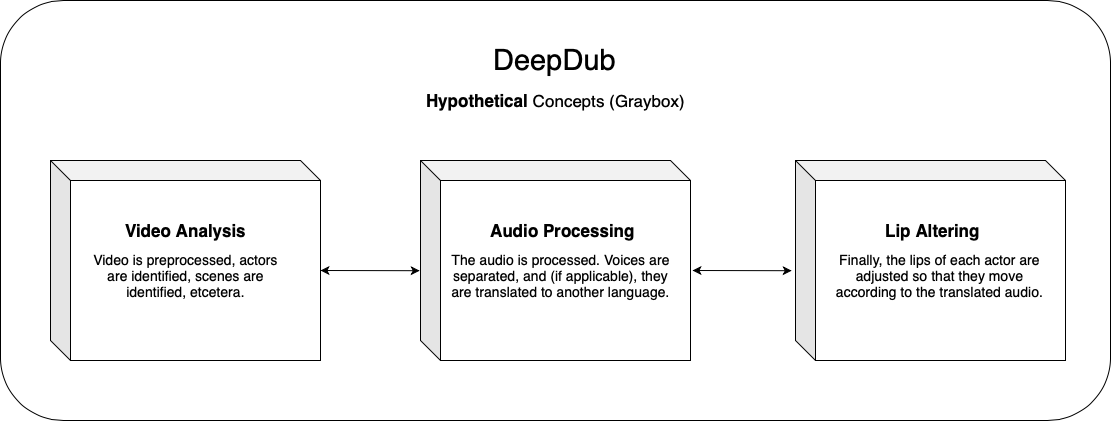

The diagram above was exported from draw.io. Its source (the exported page's mxGraphModel, read from the mxfile embedded in the PNG):
<mxGraphModel dx="1246" dy="697" grid="1" gridSize="10" guides="1" tooltips="1" connect="1" arrows="1" fold="1" page="1" pageScale="1" pageWidth="850" pageHeight="1100" math="0" shadow="0">
  <root>
    <mxCell id="EdbhwibzRJ-_75VbsliH-0" />
    <mxCell id="EdbhwibzRJ-_75VbsliH-1" parent="EdbhwibzRJ-_75VbsliH-0" />
    <mxCell id="ELvxk1RLfsUWbzjnahgs-15" value="" style="rounded=1;whiteSpace=wrap;html=1;align=left;fontStyle=0" vertex="1" parent="EdbhwibzRJ-_75VbsliH-1">
      <mxGeometry x="150" y="50" width="1110" height="420" as="geometry" />
    </mxCell>
    <mxCell id="ELvxk1RLfsUWbzjnahgs-0" value="" style="shape=cube;whiteSpace=wrap;html=1;boundedLbl=1;backgroundOutline=1;darkOpacity=0.05;darkOpacity2=0.1;align=left;" vertex="1" parent="EdbhwibzRJ-_75VbsliH-1">
      <mxGeometry x="570" y="210" width="270" height="200" as="geometry" />
    </mxCell>
    <mxCell id="ELvxk1RLfsUWbzjnahgs-1" value="&lt;font style=&quot;font-size: 29px&quot;&gt;DeepDub&lt;/font&gt;" style="text;html=1;strokeColor=none;fillColor=none;align=center;verticalAlign=middle;whiteSpace=wrap;rounded=0;" vertex="1" parent="EdbhwibzRJ-_75VbsliH-1">
      <mxGeometry x="612.5" y="100" width="185" height="20" as="geometry" />
    </mxCell>
    <mxCell id="ELvxk1RLfsUWbzjnahgs-2" value="" style="shape=cube;whiteSpace=wrap;html=1;boundedLbl=1;backgroundOutline=1;darkOpacity=0.05;darkOpacity2=0.1;align=left;" vertex="1" parent="EdbhwibzRJ-_75VbsliH-1">
      <mxGeometry x="945" y="210" width="270" height="200" as="geometry" />
    </mxCell>
    <mxCell id="ELvxk1RLfsUWbzjnahgs-3" value="&lt;font style=&quot;font-size: 17px&quot;&gt;&lt;b&gt;Audio Processing&lt;/b&gt;&lt;/font&gt;" style="text;html=1;align=center;verticalAlign=middle;resizable=0;points=[];autosize=1;strokeColor=none;fillColor=none;" vertex="1" parent="EdbhwibzRJ-_75VbsliH-1">
      <mxGeometry x="632.5" y="270" width="160" height="20" as="geometry" />
    </mxCell>
    <mxCell id="ELvxk1RLfsUWbzjnahgs-4" value="&lt;font style=&quot;font-size: 17px&quot;&gt;&lt;b&gt;Lip Altering&lt;/b&gt;&lt;/font&gt;" style="text;html=1;align=center;verticalAlign=middle;resizable=0;points=[];autosize=1;strokeColor=none;fillColor=none;" vertex="1" parent="EdbhwibzRJ-_75VbsliH-1">
      <mxGeometry x="1026.5" y="270" width="110" height="20" as="geometry" />
    </mxCell>
    <mxCell id="ELvxk1RLfsUWbzjnahgs-5" value="" style="shape=cube;whiteSpace=wrap;html=1;boundedLbl=1;backgroundOutline=1;darkOpacity=0.05;darkOpacity2=0.1;align=left;" vertex="1" parent="EdbhwibzRJ-_75VbsliH-1">
      <mxGeometry x="200" y="210" width="270" height="200" as="geometry" />
    </mxCell>
    <mxCell id="ELvxk1RLfsUWbzjnahgs-6" value="&lt;span style=&quot;font-size: 17px&quot;&gt;&lt;b&gt;Video Analysis&lt;/b&gt;&lt;/span&gt;" style="text;html=1;align=center;verticalAlign=middle;resizable=0;points=[];autosize=1;strokeColor=none;fillColor=none;" vertex="1" parent="EdbhwibzRJ-_75VbsliH-1">
      <mxGeometry x="265" y="270" width="140" height="20" as="geometry" />
    </mxCell>
    <mxCell id="ELvxk1RLfsUWbzjnahgs-7" value="&lt;font style=&quot;font-size: 17px&quot;&gt;&lt;b&gt;Hypothetical&lt;/b&gt; Concepts (Graybox)&lt;/font&gt;" style="text;html=1;align=center;verticalAlign=middle;resizable=0;points=[];autosize=1;strokeColor=none;fillColor=none;" vertex="1" parent="EdbhwibzRJ-_75VbsliH-1">
      <mxGeometry x="570" y="140" width="270" height="20" as="geometry" />
    </mxCell>
    <mxCell id="ELvxk1RLfsUWbzjnahgs-8" value="&lt;span style=&quot;font-size: 14px&quot;&gt;Video is preprocessed, actors&lt;br&gt;are identified, scenes are&lt;br&gt;identified, etcetera.&lt;br&gt;&lt;/span&gt;" style="text;html=1;align=center;verticalAlign=middle;resizable=0;points=[];autosize=1;strokeColor=none;fillColor=none;" vertex="1" parent="EdbhwibzRJ-_75VbsliH-1">
      <mxGeometry x="235" y="300" width="200" height="50" as="geometry" />
    </mxCell>
    <mxCell id="ELvxk1RLfsUWbzjnahgs-9" value="&lt;span style=&quot;font-size: 14px&quot;&gt;The audio is processed. Voices are&lt;br&gt;separated,&amp;nbsp;and (if applicable), they&lt;br&gt;are translated to&amp;nbsp;another language.&lt;br&gt;&lt;/span&gt;" style="text;html=1;align=center;verticalAlign=middle;resizable=0;points=[];autosize=1;strokeColor=none;fillColor=none;" vertex="1" parent="EdbhwibzRJ-_75VbsliH-1">
      <mxGeometry x="595" y="300" width="230" height="50" as="geometry" />
    </mxCell>
    <mxCell id="ELvxk1RLfsUWbzjnahgs-10" value="&lt;span style=&quot;font-size: 14px&quot;&gt;Finally, the lips of each actor are&lt;br&gt;adjusted so that they move&lt;br&gt;according to the translated audio.&lt;br&gt;&lt;/span&gt;" style="text;html=1;align=center;verticalAlign=middle;resizable=0;points=[];autosize=1;strokeColor=none;fillColor=none;" vertex="1" parent="EdbhwibzRJ-_75VbsliH-1">
      <mxGeometry x="979" y="300" width="220" height="50" as="geometry" />
    </mxCell>
    <mxCell id="ELvxk1RLfsUWbzjnahgs-11" value="" style="endArrow=classic;startArrow=classic;html=1;exitX=0;exitY=0;exitDx=270;exitDy=110;exitPerimeter=0;entryX=-0.003;entryY=0.551;entryDx=0;entryDy=0;entryPerimeter=0;" edge="1" parent="EdbhwibzRJ-_75VbsliH-1" source="ELvxk1RLfsUWbzjnahgs-5" target="ELvxk1RLfsUWbzjnahgs-0">
      <mxGeometry width="50" height="50" relative="1" as="geometry">
        <mxPoint x="670" y="350" as="sourcePoint" />
        <mxPoint x="720" y="300" as="targetPoint" />
      </mxGeometry>
    </mxCell>
    <mxCell id="ELvxk1RLfsUWbzjnahgs-13" value="" style="endArrow=classic;startArrow=classic;html=1;exitX=0;exitY=0;exitDx=270;exitDy=110;exitPerimeter=0;entryX=-0.003;entryY=0.551;entryDx=0;entryDy=0;entryPerimeter=0;" edge="1" parent="EdbhwibzRJ-_75VbsliH-1">
      <mxGeometry width="50" height="50" relative="1" as="geometry">
        <mxPoint x="842" y="320" as="sourcePoint" />
        <mxPoint x="941.19" y="320.19999999999993" as="targetPoint" />
      </mxGeometry>
    </mxCell>
  </root>
</mxGraphModel>